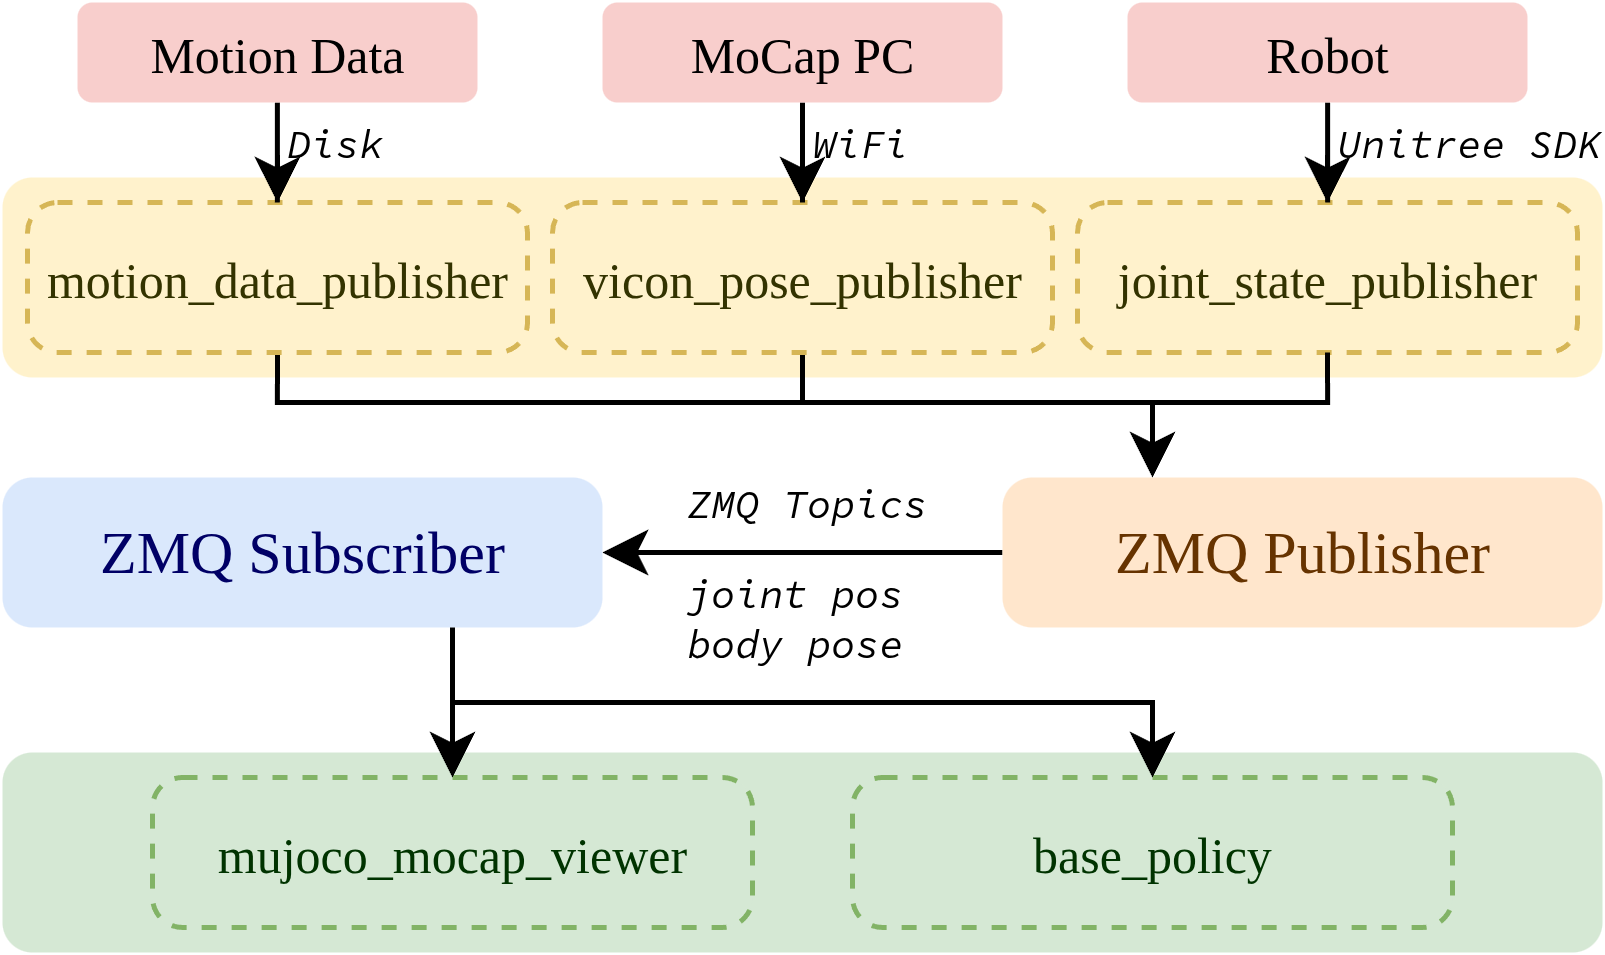

The diagram above was exported from draw.io. Its source (the exported page's mxGraphModel, read from the mxfile embedded in the PNG):
<mxGraphModel dx="468" dy="316" grid="1" gridSize="10" guides="1" tooltips="1" connect="1" arrows="1" fold="1" page="1" pageScale="1" pageWidth="850" pageHeight="1100" math="0" shadow="0">
  <root>
    <mxCell id="0" />
    <mxCell id="1" parent="0" />
    <mxCell id="4StRPj8sgDT06pO-7WHQ-1" value="" style="rounded=1;whiteSpace=wrap;html=1;absoluteArcSize=1;fillColor=#fff2cc;strokeColor=none;fontColor=#663300;fontFamily=Georgia;arcSize=12;" parent="1" vertex="1">
      <mxGeometry x="350" y="165" width="320" height="40" as="geometry" />
    </mxCell>
    <mxCell id="DyUXaMxUfyDOxFSKOAk2-10" style="edgeStyle=orthogonalEdgeStyle;rounded=0;orthogonalLoop=1;jettySize=auto;html=1;exitX=0.5;exitY=1;exitDx=0;exitDy=0;entryX=0.25;entryY=0;entryDx=0;entryDy=0;fontColor=#663300;strokeColor=#000000;fontFamily=Times New Roman;curved=0;jumpStyle=none;" parent="1" source="DyUXaMxUfyDOxFSKOAk2-1" target="DyUXaMxUfyDOxFSKOAk2-4" edge="1">
      <mxGeometry relative="1" as="geometry">
        <Array as="points">
          <mxPoint x="405" y="210" />
          <mxPoint x="580" y="210" />
        </Array>
      </mxGeometry>
    </mxCell>
    <mxCell id="DyUXaMxUfyDOxFSKOAk2-1" value="motion_data_publisher" style="rounded=1;whiteSpace=wrap;html=1;absoluteArcSize=1;fillColor=#fff2cc;strokeColor=#d6b656;fontFamily=Georgia;arcSize=12;dashed=1;fontColor=#333300;fontSize=10;" parent="1" vertex="1">
      <mxGeometry x="355" y="170" width="100" height="30" as="geometry" />
    </mxCell>
    <mxCell id="DyUXaMxUfyDOxFSKOAk2-12" style="edgeStyle=orthogonalEdgeStyle;rounded=0;orthogonalLoop=1;jettySize=auto;html=1;exitX=0.5;exitY=1;exitDx=0;exitDy=0;fontColor=#663300;strokeColor=#000000;fontFamily=Times New Roman;entryX=0.25;entryY=0;entryDx=0;entryDy=0;curved=0;jumpStyle=none;" parent="1" source="DyUXaMxUfyDOxFSKOAk2-3" target="DyUXaMxUfyDOxFSKOAk2-4" edge="1">
      <mxGeometry relative="1" as="geometry">
        <mxPoint x="639.8571428571429" y="270" as="targetPoint" />
        <Array as="points">
          <mxPoint x="510" y="210" />
          <mxPoint x="580" y="210" />
        </Array>
      </mxGeometry>
    </mxCell>
    <mxCell id="DyUXaMxUfyDOxFSKOAk2-3" value="vicon_pose_publisher" style="rounded=1;whiteSpace=wrap;html=1;absoluteArcSize=1;fillColor=#fff2cc;strokeColor=#d6b656;fontFamily=Georgia;arcSize=12;dashed=1;fontColor=#333300;fontSize=10;" parent="1" vertex="1">
      <mxGeometry x="460" y="170" width="100" height="30" as="geometry" />
    </mxCell>
    <mxCell id="DyUXaMxUfyDOxFSKOAk2-13" style="edgeStyle=orthogonalEdgeStyle;rounded=0;orthogonalLoop=1;jettySize=auto;html=1;exitX=0;exitY=0.5;exitDx=0;exitDy=0;entryX=1;entryY=0.5;entryDx=0;entryDy=0;fontFamily=Times New Roman;" parent="1" source="DyUXaMxUfyDOxFSKOAk2-4" target="DyUXaMxUfyDOxFSKOAk2-6" edge="1">
      <mxGeometry relative="1" as="geometry" />
    </mxCell>
    <mxCell id="DyUXaMxUfyDOxFSKOAk2-4" value="ZMQ Publisher" style="rounded=1;whiteSpace=wrap;html=1;fillColor=#ffe6cc;strokeColor=none;fontColor=#663300;fontFamily=Georgia;absoluteArcSize=1;arcSize=12;" parent="1" vertex="1">
      <mxGeometry x="550" y="225" width="120" height="30" as="geometry" />
    </mxCell>
    <mxCell id="DyUXaMxUfyDOxFSKOAk2-6" value="ZMQ Subscriber" style="rounded=1;whiteSpace=wrap;html=1;fillColor=#dae8fc;strokeColor=none;fontColor=#000066;fontFamily=Georgia;absoluteArcSize=1;arcSize=12;" parent="1" vertex="1">
      <mxGeometry x="350" y="225" width="120" height="30" as="geometry" />
    </mxCell>
    <mxCell id="DyUXaMxUfyDOxFSKOAk2-14" value="joint pos&lt;div&gt;body pose&lt;/div&gt;" style="text;html=1;align=left;verticalAlign=middle;whiteSpace=wrap;rounded=0;fontFamily=Source Code Pro;fontSize=8;fontStyle=2" parent="1" vertex="1">
      <mxGeometry x="485" y="240" width="75" height="25" as="geometry" />
    </mxCell>
    <mxCell id="DyUXaMxUfyDOxFSKOAk2-15" value="ZMQ Topics" style="text;html=1;align=left;verticalAlign=middle;whiteSpace=wrap;rounded=0;fontFamily=Source Code Pro;fontSize=8;fontStyle=2" parent="1" vertex="1">
      <mxGeometry x="485" y="220" width="75" height="20" as="geometry" />
    </mxCell>
    <mxCell id="NjSq2ePA3FqV40S_GCtS-4" style="edgeStyle=orthogonalEdgeStyle;rounded=0;orthogonalLoop=1;jettySize=auto;html=1;entryX=0.5;entryY=0;entryDx=0;entryDy=0;" edge="1" parent="1" source="NjSq2ePA3FqV40S_GCtS-2" target="DyUXaMxUfyDOxFSKOAk2-1">
      <mxGeometry relative="1" as="geometry" />
    </mxCell>
    <mxCell id="NjSq2ePA3FqV40S_GCtS-2" value="Motion Data" style="rounded=1;whiteSpace=wrap;html=1;fontSize=10;fillColor=#f8cecc;strokeColor=none;fontFamily=Georgia;" vertex="1" parent="1">
      <mxGeometry x="365" y="130" width="80" height="20" as="geometry" />
    </mxCell>
    <mxCell id="NjSq2ePA3FqV40S_GCtS-5" style="edgeStyle=orthogonalEdgeStyle;rounded=0;orthogonalLoop=1;jettySize=auto;html=1;entryX=0.5;entryY=0;entryDx=0;entryDy=0;" edge="1" parent="1" source="NjSq2ePA3FqV40S_GCtS-3" target="DyUXaMxUfyDOxFSKOAk2-3">
      <mxGeometry relative="1" as="geometry" />
    </mxCell>
    <mxCell id="NjSq2ePA3FqV40S_GCtS-3" value="MoCap PC" style="rounded=1;whiteSpace=wrap;html=1;fontSize=10;fillColor=#f8cecc;strokeColor=none;fontFamily=Georgia;" vertex="1" parent="1">
      <mxGeometry x="470" y="130" width="80" height="20" as="geometry" />
    </mxCell>
    <mxCell id="NjSq2ePA3FqV40S_GCtS-6" value="WiFi" style="text;html=1;align=left;verticalAlign=middle;whiteSpace=wrap;rounded=0;fontFamily=Source Code Pro;fontSize=8;fontStyle=2" vertex="1" parent="1">
      <mxGeometry x="510" y="153" width="75" height="10" as="geometry" />
    </mxCell>
    <mxCell id="NjSq2ePA3FqV40S_GCtS-8" value="" style="rounded=1;whiteSpace=wrap;html=1;absoluteArcSize=1;fillColor=#d5e8d4;strokeColor=none;fontFamily=Georgia;arcSize=12;" vertex="1" parent="1">
      <mxGeometry x="350" y="280" width="320" height="40" as="geometry" />
    </mxCell>
    <mxCell id="NjSq2ePA3FqV40S_GCtS-9" value="mujoco_mocap_viewer" style="rounded=1;whiteSpace=wrap;html=1;absoluteArcSize=1;fillColor=#d5e8d4;strokeColor=#82b366;fontFamily=Georgia;arcSize=12;dashed=1;fontColor=#003300;fontSize=10;" vertex="1" parent="1">
      <mxGeometry x="380" y="285" width="120" height="30" as="geometry" />
    </mxCell>
    <mxCell id="NjSq2ePA3FqV40S_GCtS-10" value="base_policy" style="rounded=1;whiteSpace=wrap;html=1;absoluteArcSize=1;fillColor=#d5e8d4;strokeColor=#82b366;fontFamily=Georgia;arcSize=12;dashed=1;fontColor=#003300;fontSize=10;" vertex="1" parent="1">
      <mxGeometry x="520" y="285" width="120" height="30" as="geometry" />
    </mxCell>
    <mxCell id="NjSq2ePA3FqV40S_GCtS-12" style="edgeStyle=orthogonalEdgeStyle;rounded=0;orthogonalLoop=1;jettySize=auto;html=1;exitX=0.75;exitY=1;exitDx=0;exitDy=0;entryX=0.5;entryY=0;entryDx=0;entryDy=0;" edge="1" parent="1" source="DyUXaMxUfyDOxFSKOAk2-6" target="NjSq2ePA3FqV40S_GCtS-9">
      <mxGeometry relative="1" as="geometry" />
    </mxCell>
    <mxCell id="NjSq2ePA3FqV40S_GCtS-11" style="edgeStyle=orthogonalEdgeStyle;rounded=0;orthogonalLoop=1;jettySize=auto;html=1;exitX=0.75;exitY=1;exitDx=0;exitDy=0;entryX=0.5;entryY=0;entryDx=0;entryDy=0;fontColor=#663300;strokeColor=#000000;fontFamily=Times New Roman;curved=0;jumpStyle=none;" edge="1" parent="1" source="DyUXaMxUfyDOxFSKOAk2-6" target="NjSq2ePA3FqV40S_GCtS-10">
      <mxGeometry relative="1" as="geometry">
        <Array as="points">
          <mxPoint x="440" y="270" />
          <mxPoint x="580" y="270" />
        </Array>
        <mxPoint x="440" y="255" as="sourcePoint" />
        <mxPoint x="580" y="280" as="targetPoint" />
      </mxGeometry>
    </mxCell>
    <mxCell id="NjSq2ePA3FqV40S_GCtS-13" value="Disk" style="text;html=1;align=left;verticalAlign=middle;whiteSpace=wrap;rounded=0;fontFamily=Source Code Pro;fontSize=8;fontStyle=2" vertex="1" parent="1">
      <mxGeometry x="405" y="153" width="75" height="10" as="geometry" />
    </mxCell>
    <mxCell id="NjSq2ePA3FqV40S_GCtS-14" value="joint_state_publisher" style="rounded=1;whiteSpace=wrap;html=1;absoluteArcSize=1;fillColor=#fff2cc;strokeColor=#d6b656;fontFamily=Georgia;arcSize=12;dashed=1;fontColor=#333300;fontSize=10;" vertex="1" parent="1">
      <mxGeometry x="565" y="170" width="100" height="30" as="geometry" />
    </mxCell>
    <mxCell id="NjSq2ePA3FqV40S_GCtS-15" style="edgeStyle=orthogonalEdgeStyle;rounded=0;orthogonalLoop=1;jettySize=auto;html=1;entryX=0.5;entryY=0;entryDx=0;entryDy=0;" edge="1" parent="1" source="NjSq2ePA3FqV40S_GCtS-16" target="NjSq2ePA3FqV40S_GCtS-14">
      <mxGeometry relative="1" as="geometry">
        <mxPoint x="615" y="170" as="targetPoint" />
      </mxGeometry>
    </mxCell>
    <mxCell id="NjSq2ePA3FqV40S_GCtS-16" value="Robot" style="rounded=1;whiteSpace=wrap;html=1;fontSize=10;fillColor=#f8cecc;strokeColor=none;fontFamily=Georgia;" vertex="1" parent="1">
      <mxGeometry x="575" y="130" width="80" height="20" as="geometry" />
    </mxCell>
    <mxCell id="NjSq2ePA3FqV40S_GCtS-17" value="Unitree SDK" style="text;html=1;align=left;verticalAlign=middle;whiteSpace=wrap;rounded=0;fontFamily=Source Code Pro;fontSize=8;fontStyle=2" vertex="1" parent="1">
      <mxGeometry x="615" y="153" width="55" height="10" as="geometry" />
    </mxCell>
    <mxCell id="NjSq2ePA3FqV40S_GCtS-18" style="edgeStyle=orthogonalEdgeStyle;rounded=0;orthogonalLoop=1;jettySize=auto;html=1;exitX=0.5;exitY=1;exitDx=0;exitDy=0;fontColor=#663300;strokeColor=#000000;fontFamily=Times New Roman;entryX=0.25;entryY=0;entryDx=0;entryDy=0;curved=0;jumpStyle=none;" edge="1" parent="1" source="NjSq2ePA3FqV40S_GCtS-14" target="DyUXaMxUfyDOxFSKOAk2-4">
      <mxGeometry relative="1" as="geometry">
        <mxPoint x="680" y="225" as="targetPoint" />
        <mxPoint x="610" y="200" as="sourcePoint" />
        <Array as="points">
          <mxPoint x="615" y="210" />
          <mxPoint x="580" y="210" />
        </Array>
      </mxGeometry>
    </mxCell>
  </root>
</mxGraphModel>